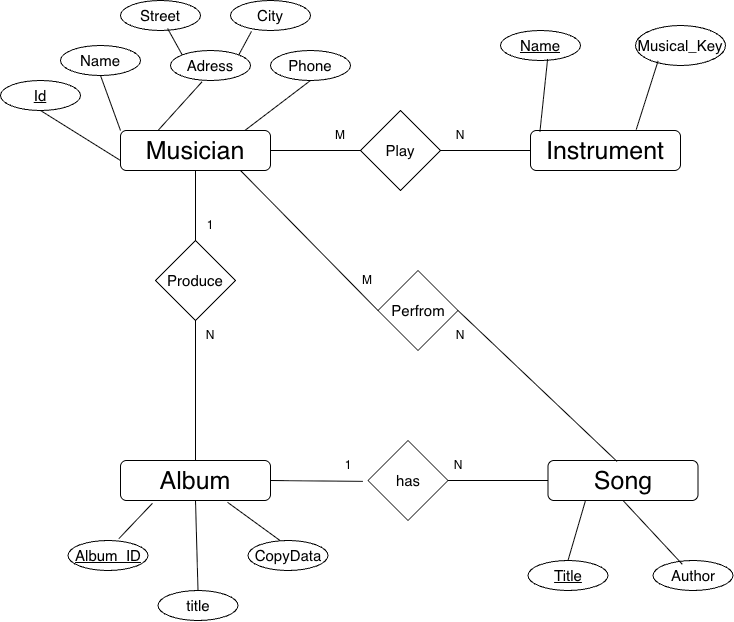

The diagram above was exported from draw.io. Its source (the exported page's mxGraphModel, read from the mxfile embedded in the PNG):
<mxGraphModel dx="1099" dy="718" grid="1" gridSize="10" guides="1" tooltips="1" connect="1" arrows="1" fold="1" page="1" pageScale="1" pageWidth="850" pageHeight="1100" math="0" shadow="0">
  <root>
    <mxCell id="0" />
    <mxCell id="1" parent="0" />
    <mxCell id="7mex2CfloIPKXLMT-3Pu-1" parent="1" style="rounded=1;whiteSpace=wrap;html=1;" value="&lt;font style=&quot;font-size: 25px;&quot;&gt;Musician&lt;/font&gt;" vertex="1">
      <mxGeometry height="40" width="150" x="160" y="180" as="geometry" />
    </mxCell>
    <mxCell id="7mex2CfloIPKXLMT-3Pu-3" parent="1" style="rounded=1;whiteSpace=wrap;html=1;" value="&lt;span style=&quot;font-size: 25px;&quot;&gt;Instrument&lt;/span&gt;" vertex="1">
      <mxGeometry height="40" width="150" x="570" y="180" as="geometry" />
    </mxCell>
    <mxCell id="7mex2CfloIPKXLMT-3Pu-4" parent="1" style="rounded=1;whiteSpace=wrap;html=1;" value="&lt;span style=&quot;font-size: 25px;&quot;&gt;Song&lt;/span&gt;" vertex="1">
      <mxGeometry height="40" width="150" x="587.5" y="510" as="geometry" />
    </mxCell>
    <mxCell id="7mex2CfloIPKXLMT-3Pu-5" parent="1" style="rounded=1;whiteSpace=wrap;html=1;" value="&lt;span style=&quot;font-size: 25px;&quot;&gt;Album&lt;/span&gt;" vertex="1">
      <mxGeometry height="40" width="150" x="160" y="510" as="geometry" />
    </mxCell>
    <mxCell id="7mex2CfloIPKXLMT-3Pu-6" parent="1" style="ellipse;whiteSpace=wrap;html=1;shapeInside=1;fontSize=15;" value="Name" vertex="1">
      <mxGeometry height="30" width="80" x="100" y="95" as="geometry" />
    </mxCell>
    <mxCell id="7mex2CfloIPKXLMT-3Pu-7" parent="1" style="ellipse;whiteSpace=wrap;html=1;shapeInside=1;fontSize=15;" value="Adress" vertex="1">
      <mxGeometry height="30" width="80" x="210" y="100" as="geometry" />
    </mxCell>
    <mxCell id="7mex2CfloIPKXLMT-3Pu-8" parent="1" style="ellipse;whiteSpace=wrap;html=1;shapeInside=1;fontSize=15;" value="City" vertex="1">
      <mxGeometry height="30" width="80" x="270" y="50" as="geometry" />
    </mxCell>
    <mxCell id="7mex2CfloIPKXLMT-3Pu-9" parent="1" style="ellipse;whiteSpace=wrap;html=1;shapeInside=1;fontSize=15;" value="Street" vertex="1">
      <mxGeometry height="30" width="80" x="160" y="50" as="geometry" />
    </mxCell>
    <mxCell id="7mex2CfloIPKXLMT-3Pu-10" parent="1" style="ellipse;whiteSpace=wrap;html=1;shapeInside=1;fontSize=15;" value="&lt;u&gt;Id&lt;/u&gt;" vertex="1">
      <mxGeometry height="30" width="80" x="40" y="130" as="geometry" />
    </mxCell>
    <mxCell id="7mex2CfloIPKXLMT-3Pu-11" parent="1" style="ellipse;whiteSpace=wrap;html=1;shapeInside=1;fontSize=15;" value="Phone" vertex="1">
      <mxGeometry height="30" width="80" x="310" y="100" as="geometry" />
    </mxCell>
    <mxCell id="7mex2CfloIPKXLMT-3Pu-12" parent="1" style="ellipse;whiteSpace=wrap;html=1;shapeInside=1;fontSize=15;" value="&lt;u&gt;Name&lt;/u&gt;" vertex="1">
      <mxGeometry height="30" width="80" x="540" y="80" as="geometry" />
    </mxCell>
    <mxCell id="7mex2CfloIPKXLMT-3Pu-13" parent="1" style="ellipse;whiteSpace=wrap;html=1;shapeInside=1;fontSize=15;" value="Author&lt;div&gt;&lt;br/&gt;&lt;/div&gt;" vertex="1">
      <mxGeometry height="30" width="80" x="692.5" y="610" as="geometry" />
    </mxCell>
    <mxCell id="7mex2CfloIPKXLMT-3Pu-14" parent="1" style="ellipse;whiteSpace=wrap;html=1;shapeInside=1;fontSize=15;" value="Musical_Key" vertex="1">
      <mxGeometry height="40" width="90" x="675" y="75" as="geometry" />
    </mxCell>
    <mxCell id="7mex2CfloIPKXLMT-3Pu-15" parent="1" style="ellipse;whiteSpace=wrap;html=1;shapeInside=1;fontSize=15;" value="&lt;u&gt;Title&lt;/u&gt;" vertex="1">
      <mxGeometry height="30" width="80" x="567.5" y="610" as="geometry" />
    </mxCell>
    <mxCell id="7mex2CfloIPKXLMT-3Pu-16" parent="1" style="ellipse;whiteSpace=wrap;html=1;shapeInside=1;fontSize=15;" value="title" vertex="1">
      <mxGeometry height="30" width="80" x="197.5" y="640" as="geometry" />
    </mxCell>
    <mxCell id="7mex2CfloIPKXLMT-3Pu-17" parent="1" style="ellipse;whiteSpace=wrap;html=1;shapeInside=1;fontSize=15;" value="CopyData" vertex="1">
      <mxGeometry height="30" width="80" x="287.5" y="590" as="geometry" />
    </mxCell>
    <mxCell id="7mex2CfloIPKXLMT-3Pu-18" parent="1" style="ellipse;whiteSpace=wrap;html=1;shapeInside=1;fontSize=15;" value="&lt;u&gt;Album_ID&lt;/u&gt;" vertex="1">
      <mxGeometry height="30" width="80" x="107.5" y="590" as="geometry" />
    </mxCell>
    <mxCell id="7mex2CfloIPKXLMT-3Pu-19" parent="1" style="rhombus;whiteSpace=wrap;html=1;shapeInside=1;" value="&lt;font style=&quot;font-size: 15px;&quot;&gt;has&lt;/font&gt;" vertex="1">
      <mxGeometry height="80" width="80" x="407.5" y="490" as="geometry" />
    </mxCell>
    <mxCell id="7mex2CfloIPKXLMT-3Pu-20" parent="1" style="rhombus;whiteSpace=wrap;html=1;shapeInside=1;" value="&lt;font style=&quot;font-size: 15px;&quot;&gt;Play&lt;/font&gt;" vertex="1">
      <mxGeometry height="80" width="80" x="400" y="160" as="geometry" />
    </mxCell>
    <mxCell id="7mex2CfloIPKXLMT-3Pu-21" parent="1" style="rhombus;whiteSpace=wrap;html=1;shapeInside=1;" value="&lt;font style=&quot;font-size: 15px;&quot;&gt;Perfrom&lt;/font&gt;" vertex="1">
      <mxGeometry height="80" width="80" x="417.5" y="320" as="geometry" />
    </mxCell>
    <mxCell id="7mex2CfloIPKXLMT-3Pu-22" parent="1" style="rhombus;whiteSpace=wrap;html=1;shapeInside=1;" value="&lt;font style=&quot;font-size: 15px;&quot;&gt;Produce&lt;/font&gt;" vertex="1">
      <mxGeometry height="80" width="80" x="195" y="290" as="geometry" />
    </mxCell>
    <mxCell id="7mex2CfloIPKXLMT-3Pu-26" edge="1" parent="1" source="7mex2CfloIPKXLMT-3Pu-10" style="endArrow=none;html=1;rounded=0;entryX=0;entryY=0.75;entryDx=0;entryDy=0;exitX=0.5;exitY=1;exitDx=0;exitDy=0;" target="7mex2CfloIPKXLMT-3Pu-1" value="">
      <mxGeometry height="50" relative="1" width="50" as="geometry">
        <mxPoint x="90" y="190" as="sourcePoint" />
        <mxPoint x="120" y="210" as="targetPoint" />
      </mxGeometry>
    </mxCell>
    <mxCell id="7mex2CfloIPKXLMT-3Pu-27" edge="1" parent="1" source="7mex2CfloIPKXLMT-3Pu-1" style="endArrow=none;html=1;rounded=0;exitX=0;exitY=0;exitDx=0;exitDy=0;entryX=0.5;entryY=1;entryDx=0;entryDy=0;" target="7mex2CfloIPKXLMT-3Pu-6" value="">
      <mxGeometry height="50" relative="1" width="50" as="geometry">
        <mxPoint x="140" y="165" as="sourcePoint" />
        <mxPoint x="190" y="115" as="targetPoint" />
      </mxGeometry>
    </mxCell>
    <mxCell id="7mex2CfloIPKXLMT-3Pu-29" edge="1" parent="1" source="7mex2CfloIPKXLMT-3Pu-1" style="endArrow=none;html=1;rounded=0;exitX=0.25;exitY=0;exitDx=0;exitDy=0;entryX=0.393;entryY=1.046;entryDx=0;entryDy=0;entryPerimeter=0;" target="7mex2CfloIPKXLMT-3Pu-7" value="">
      <mxGeometry height="50" relative="1" width="50" as="geometry">
        <mxPoint x="205" y="160" as="sourcePoint" />
        <mxPoint x="250" y="140" as="targetPoint" />
      </mxGeometry>
    </mxCell>
    <mxCell id="7mex2CfloIPKXLMT-3Pu-30" edge="1" parent="1" source="7mex2CfloIPKXLMT-3Pu-1" style="endArrow=none;html=1;rounded=0;entryX=0.5;entryY=1;entryDx=0;entryDy=0;exitX=0.829;exitY=-0.001;exitDx=0;exitDy=0;exitPerimeter=0;" target="7mex2CfloIPKXLMT-3Pu-11" value="">
      <mxGeometry height="50" relative="1" width="50" as="geometry">
        <mxPoint x="340" y="190" as="sourcePoint" />
        <mxPoint x="300" y="130" as="targetPoint" />
      </mxGeometry>
    </mxCell>
    <mxCell id="7mex2CfloIPKXLMT-3Pu-31" edge="1" parent="1" source="7mex2CfloIPKXLMT-3Pu-7" style="endArrow=none;html=1;rounded=0;exitX=1;exitY=0;exitDx=0;exitDy=0;entryX=0.262;entryY=1.03;entryDx=0;entryDy=0;entryPerimeter=0;" target="7mex2CfloIPKXLMT-3Pu-8" value="">
      <mxGeometry height="50" relative="1" width="50" as="geometry">
        <mxPoint x="330" y="135" as="sourcePoint" />
        <mxPoint x="290" y="90" as="targetPoint" />
      </mxGeometry>
    </mxCell>
    <mxCell id="7mex2CfloIPKXLMT-3Pu-32" edge="1" parent="1" source="7mex2CfloIPKXLMT-3Pu-7" style="endArrow=none;html=1;rounded=0;exitX=0;exitY=0;exitDx=0;exitDy=0;entryX=0.589;entryY=0.935;entryDx=0;entryDy=0;entryPerimeter=0;" target="7mex2CfloIPKXLMT-3Pu-9" value="">
      <mxGeometry height="50" relative="1" width="50" as="geometry">
        <mxPoint x="200" y="114" as="sourcePoint" />
        <mxPoint x="212" y="90" as="targetPoint" />
      </mxGeometry>
    </mxCell>
    <mxCell id="7mex2CfloIPKXLMT-3Pu-34" edge="1" parent="1" source="7mex2CfloIPKXLMT-3Pu-3" style="endArrow=none;html=1;rounded=0;exitX=0.063;exitY=0.023;exitDx=0;exitDy=0;exitPerimeter=0;entryX=0.589;entryY=0.951;entryDx=0;entryDy=0;entryPerimeter=0;" target="7mex2CfloIPKXLMT-3Pu-12" value="">
      <mxGeometry height="50" relative="1" width="50" as="geometry">
        <mxPoint x="560" y="170" as="sourcePoint" />
        <mxPoint x="610" y="120" as="targetPoint" />
      </mxGeometry>
    </mxCell>
    <mxCell id="7mex2CfloIPKXLMT-3Pu-35" edge="1" parent="1" source="7mex2CfloIPKXLMT-3Pu-3" style="endArrow=none;html=1;rounded=0;exitX=0.705;exitY=-0.025;exitDx=0;exitDy=0;exitPerimeter=0;entryX=0.251;entryY=0.886;entryDx=0;entryDy=0;entryPerimeter=0;" target="7mex2CfloIPKXLMT-3Pu-14" value="">
      <mxGeometry height="50" relative="1" width="50" as="geometry">
        <mxPoint x="690" y="180" as="sourcePoint" />
        <mxPoint x="700" y="120" as="targetPoint" />
      </mxGeometry>
    </mxCell>
    <mxCell id="7mex2CfloIPKXLMT-3Pu-36" edge="1" parent="1" source="7mex2CfloIPKXLMT-3Pu-15" style="endArrow=none;html=1;rounded=0;entryX=0.25;entryY=1;entryDx=0;entryDy=0;exitX=0.5;exitY=0;exitDx=0;exitDy=0;" target="7mex2CfloIPKXLMT-3Pu-4" value="">
      <mxGeometry height="50" relative="1" width="50" as="geometry">
        <mxPoint x="572.5" y="600" as="sourcePoint" />
        <mxPoint x="622.5" y="550" as="targetPoint" />
      </mxGeometry>
    </mxCell>
    <mxCell id="7mex2CfloIPKXLMT-3Pu-37" edge="1" parent="1" source="7mex2CfloIPKXLMT-3Pu-13" style="endArrow=none;html=1;rounded=0;entryX=0.5;entryY=1;entryDx=0;entryDy=0;exitX=0.366;exitY=0.125;exitDx=0;exitDy=0;exitPerimeter=0;" target="7mex2CfloIPKXLMT-3Pu-4" value="">
      <mxGeometry height="50" relative="1" width="50" as="geometry">
        <mxPoint x="647.5" y="610" as="sourcePoint" />
        <mxPoint x="665.5" y="550" as="targetPoint" />
      </mxGeometry>
    </mxCell>
    <mxCell id="7mex2CfloIPKXLMT-3Pu-38" edge="1" parent="1" source="7mex2CfloIPKXLMT-3Pu-16" style="endArrow=none;html=1;rounded=0;exitX=0.5;exitY=0;exitDx=0;exitDy=0;entryX=0.5;entryY=1;entryDx=0;entryDy=0;" target="7mex2CfloIPKXLMT-3Pu-5" value="">
      <mxGeometry height="50" relative="1" width="50" as="geometry">
        <mxPoint x="227.5" y="630" as="sourcePoint" />
        <mxPoint x="235.5" y="560" as="targetPoint" />
      </mxGeometry>
    </mxCell>
    <mxCell id="7mex2CfloIPKXLMT-3Pu-39" edge="1" parent="1" source="7mex2CfloIPKXLMT-3Pu-17" style="endArrow=none;html=1;rounded=0;entryX=0.714;entryY=1.046;entryDx=0;entryDy=0;entryPerimeter=0;exitX=0.399;exitY=-0.002;exitDx=0;exitDy=0;exitPerimeter=0;" target="7mex2CfloIPKXLMT-3Pu-5" value="">
      <mxGeometry height="50" relative="1" width="50" as="geometry">
        <mxPoint x="267.5" y="650" as="sourcePoint" />
        <mxPoint x="285.5" y="590" as="targetPoint" />
      </mxGeometry>
    </mxCell>
    <mxCell id="7mex2CfloIPKXLMT-3Pu-40" edge="1" parent="1" source="7mex2CfloIPKXLMT-3Pu-18" style="endArrow=none;html=1;rounded=0;entryX=0.213;entryY=1.07;entryDx=0;entryDy=0;exitX=0.637;exitY=-0.065;exitDx=0;exitDy=0;entryPerimeter=0;exitPerimeter=0;" target="7mex2CfloIPKXLMT-3Pu-5" value="">
      <mxGeometry height="50" relative="1" width="50" as="geometry">
        <mxPoint x="197.5" y="610" as="sourcePoint" />
        <mxPoint x="215.5" y="550" as="targetPoint" />
      </mxGeometry>
    </mxCell>
    <mxCell id="7mex2CfloIPKXLMT-3Pu-68" edge="1" parent="1" source="7mex2CfloIPKXLMT-3Pu-22" style="endArrow=none;html=1;rounded=0;entryX=0.5;entryY=1;entryDx=0;entryDy=0;exitX=0.5;exitY=0;exitDx=0;exitDy=0;" target="7mex2CfloIPKXLMT-3Pu-1" value="">
      <mxGeometry height="50" relative="1" width="50" as="geometry">
        <mxPoint x="295" y="280" as="sourcePoint" />
        <mxPoint x="345" y="230" as="targetPoint" />
      </mxGeometry>
    </mxCell>
    <mxCell id="7mex2CfloIPKXLMT-3Pu-70" edge="1" parent="1" source="7mex2CfloIPKXLMT-3Pu-5" style="endArrow=none;html=1;rounded=0;entryX=0.5;entryY=1;entryDx=0;entryDy=0;exitX=0.5;exitY=0;exitDx=0;exitDy=0;" target="7mex2CfloIPKXLMT-3Pu-22" value="">
      <mxGeometry height="50" relative="1" width="50" as="geometry">
        <mxPoint x="240" y="370" as="sourcePoint" />
        <mxPoint x="270" y="330" as="targetPoint" />
      </mxGeometry>
    </mxCell>
    <mxCell id="7mex2CfloIPKXLMT-3Pu-71" parent="1" style="text;html=1;whiteSpace=wrap;strokeColor=none;fillColor=none;align=center;verticalAlign=middle;rounded=0;" value="1" vertex="1">
      <mxGeometry height="30" width="60" x="220" y="260" as="geometry" />
    </mxCell>
    <mxCell id="7mex2CfloIPKXLMT-3Pu-72" parent="1" style="text;html=1;whiteSpace=wrap;strokeColor=none;fillColor=none;align=center;verticalAlign=middle;rounded=0;" value="N" vertex="1">
      <mxGeometry height="30" width="60" x="220" y="370" as="geometry" />
    </mxCell>
    <mxCell id="7mex2CfloIPKXLMT-3Pu-73" edge="1" parent="1" source="7mex2CfloIPKXLMT-3Pu-1" style="endArrow=none;html=1;rounded=0;entryX=0;entryY=0.5;entryDx=0;entryDy=0;exitX=1;exitY=0.5;exitDx=0;exitDy=0;" target="7mex2CfloIPKXLMT-3Pu-20" value="">
      <mxGeometry height="50" relative="1" width="50" as="geometry">
        <mxPoint x="350" y="260" as="sourcePoint" />
        <mxPoint x="350" y="190" as="targetPoint" />
      </mxGeometry>
    </mxCell>
    <mxCell id="7mex2CfloIPKXLMT-3Pu-74" edge="1" parent="1" source="7mex2CfloIPKXLMT-3Pu-20" style="endArrow=none;html=1;rounded=0;entryX=0;entryY=0.5;entryDx=0;entryDy=0;exitX=1;exitY=0.5;exitDx=0;exitDy=0;" target="7mex2CfloIPKXLMT-3Pu-3" value="">
      <mxGeometry height="50" relative="1" width="50" as="geometry">
        <mxPoint x="490" y="210" as="sourcePoint" />
        <mxPoint x="580" y="210" as="targetPoint" />
      </mxGeometry>
    </mxCell>
    <mxCell id="7mex2CfloIPKXLMT-3Pu-75" edge="1" parent="1" source="7mex2CfloIPKXLMT-3Pu-19" style="endArrow=none;html=1;rounded=0;entryX=0;entryY=0.5;entryDx=0;entryDy=0;exitX=1;exitY=0.5;exitDx=0;exitDy=0;" target="7mex2CfloIPKXLMT-3Pu-4" value="">
      <mxGeometry height="50" relative="1" width="50" as="geometry">
        <mxPoint x="527.5" y="540" as="sourcePoint" />
        <mxPoint x="617.5" y="540" as="targetPoint" />
      </mxGeometry>
    </mxCell>
    <mxCell id="7mex2CfloIPKXLMT-3Pu-76" edge="1" parent="1" source="7mex2CfloIPKXLMT-3Pu-5" style="endArrow=none;html=1;rounded=0;entryX=-0.065;entryY=0.511;entryDx=0;entryDy=0;exitX=1;exitY=0.5;exitDx=0;exitDy=0;entryPerimeter=0;" target="7mex2CfloIPKXLMT-3Pu-19" value="">
      <mxGeometry height="50" relative="1" width="50" as="geometry">
        <mxPoint x="347.5" y="520" as="sourcePoint" />
        <mxPoint x="437.5" y="520" as="targetPoint" />
      </mxGeometry>
    </mxCell>
    <mxCell id="7mex2CfloIPKXLMT-3Pu-77" edge="1" parent="1" source="7mex2CfloIPKXLMT-3Pu-21" style="endArrow=none;html=1;rounded=0;entryX=0.46;entryY=0.023;entryDx=0;entryDy=0;exitX=1;exitY=0.5;exitDx=0;exitDy=0;entryPerimeter=0;" target="7mex2CfloIPKXLMT-3Pu-4" value="">
      <mxGeometry height="50" relative="1" width="50" as="geometry">
        <mxPoint x="440" y="380" as="sourcePoint" />
        <mxPoint x="530" y="380" as="targetPoint" />
      </mxGeometry>
    </mxCell>
    <mxCell id="7mex2CfloIPKXLMT-3Pu-78" edge="1" parent="1" style="endArrow=none;html=1;rounded=0;entryX=0;entryY=0.5;entryDx=0;entryDy=0;exitX=0.5;exitY=1;exitDx=0;exitDy=0;" target="7mex2CfloIPKXLMT-3Pu-21" value="">
      <mxGeometry height="50" relative="1" width="50" as="geometry">
        <mxPoint x="280" y="220" as="sourcePoint" />
        <mxPoint x="445" y="330" as="targetPoint" />
      </mxGeometry>
    </mxCell>
    <mxCell id="7mex2CfloIPKXLMT-3Pu-79" parent="1" style="text;html=1;whiteSpace=wrap;strokeColor=none;fillColor=none;align=center;verticalAlign=middle;rounded=0;" value="M" vertex="1">
      <mxGeometry height="30" width="60" x="377" y="315" as="geometry" />
    </mxCell>
    <mxCell id="7mex2CfloIPKXLMT-3Pu-80" parent="1" style="text;html=1;whiteSpace=wrap;strokeColor=none;fillColor=none;align=center;verticalAlign=middle;rounded=0;" value="N" vertex="1">
      <mxGeometry height="40" width="60" x="470" y="365" as="geometry" />
    </mxCell>
    <mxCell id="7mex2CfloIPKXLMT-3Pu-81" parent="1" style="text;html=1;whiteSpace=wrap;strokeColor=none;fillColor=none;align=center;verticalAlign=middle;rounded=0;" value="M" vertex="1">
      <mxGeometry height="30" width="60" x="350" y="170" as="geometry" />
    </mxCell>
    <mxCell id="7mex2CfloIPKXLMT-3Pu-82" parent="1" style="text;html=1;whiteSpace=wrap;strokeColor=none;fillColor=none;align=center;verticalAlign=middle;rounded=0;" value="N" vertex="1">
      <mxGeometry height="30" width="60" x="470" y="170" as="geometry" />
    </mxCell>
    <mxCell id="7mex2CfloIPKXLMT-3Pu-83" parent="1" style="text;html=1;whiteSpace=wrap;strokeColor=none;fillColor=none;align=center;verticalAlign=middle;rounded=0;" value="N" vertex="1">
      <mxGeometry height="30" width="60" x="467.5" y="500" as="geometry" />
    </mxCell>
    <mxCell id="7mex2CfloIPKXLMT-3Pu-84" parent="1" style="text;html=1;whiteSpace=wrap;strokeColor=none;fillColor=none;align=center;verticalAlign=middle;rounded=0;" value="1" vertex="1">
      <mxGeometry height="30" width="60" x="357.5" y="500" as="geometry" />
    </mxCell>
  </root>
</mxGraphModel>